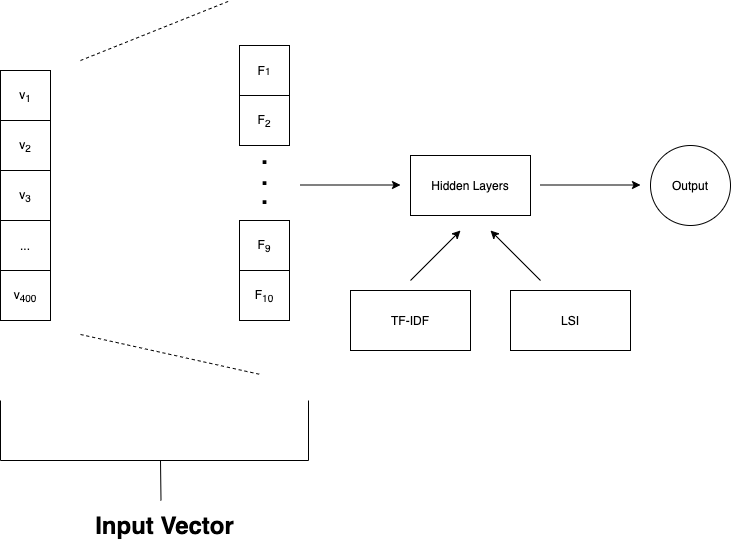

The diagram above was exported from draw.io. Its source (the exported page's mxGraphModel, read from the mxfile embedded in the PNG):
<mxGraphModel dx="946" dy="544" grid="1" gridSize="10" guides="1" tooltips="1" connect="1" arrows="1" fold="1" page="1" pageScale="1" pageWidth="827" pageHeight="1169" math="0" shadow="0">
  <root>
    <mxCell id="0" />
    <mxCell id="1" parent="0" />
    <mxCell id="jNhguF_5yJWEtFVg1bKO-1" value="v&lt;sub&gt;1&lt;/sub&gt;" style="whiteSpace=wrap;html=1;aspect=fixed;" vertex="1" parent="1">
      <mxGeometry x="80" y="130" width="50" height="50" as="geometry" />
    </mxCell>
    <mxCell id="jNhguF_5yJWEtFVg1bKO-2" value="v&lt;sub&gt;2&lt;/sub&gt;" style="whiteSpace=wrap;html=1;aspect=fixed;" vertex="1" parent="1">
      <mxGeometry x="80" y="180" width="50" height="50" as="geometry" />
    </mxCell>
    <mxCell id="jNhguF_5yJWEtFVg1bKO-3" value="&lt;font style=&quot;font-size: 12px&quot;&gt;v&lt;sub&gt;3&lt;/sub&gt;&lt;/font&gt;" style="whiteSpace=wrap;html=1;aspect=fixed;" vertex="1" parent="1">
      <mxGeometry x="80" y="230" width="50" height="50" as="geometry" />
    </mxCell>
    <mxCell id="jNhguF_5yJWEtFVg1bKO-4" value="..." style="whiteSpace=wrap;html=1;aspect=fixed;" vertex="1" parent="1">
      <mxGeometry x="80" y="280" width="50" height="50" as="geometry" />
    </mxCell>
    <mxCell id="jNhguF_5yJWEtFVg1bKO-5" value="v&lt;sub&gt;400&lt;/sub&gt;" style="whiteSpace=wrap;html=1;aspect=fixed;" vertex="1" parent="1">
      <mxGeometry x="80" y="330" width="50" height="50" as="geometry" />
    </mxCell>
    <mxCell id="jNhguF_5yJWEtFVg1bKO-6" value="" style="endArrow=none;dashed=1;html=1;" edge="1" parent="1">
      <mxGeometry width="50" height="50" relative="1" as="geometry">
        <mxPoint x="160" y="120" as="sourcePoint" />
        <mxPoint x="310" y="60" as="targetPoint" />
      </mxGeometry>
    </mxCell>
    <mxCell id="jNhguF_5yJWEtFVg1bKO-7" value="" style="endArrow=none;dashed=1;html=1;" edge="1" parent="1">
      <mxGeometry width="50" height="50" relative="1" as="geometry">
        <mxPoint x="160" y="394" as="sourcePoint" />
        <mxPoint x="340" y="434" as="targetPoint" />
      </mxGeometry>
    </mxCell>
    <mxCell id="jNhguF_5yJWEtFVg1bKO-8" value="F&lt;span style=&quot;font-size: 10px&quot;&gt;1&lt;/span&gt;" style="whiteSpace=wrap;html=1;aspect=fixed;" vertex="1" parent="1">
      <mxGeometry x="319" y="105" width="50" height="50" as="geometry" />
    </mxCell>
    <mxCell id="jNhguF_5yJWEtFVg1bKO-9" value="F&lt;sub&gt;2&lt;/sub&gt;" style="whiteSpace=wrap;html=1;aspect=fixed;" vertex="1" parent="1">
      <mxGeometry x="319" y="155" width="50" height="50" as="geometry" />
    </mxCell>
    <mxCell id="jNhguF_5yJWEtFVg1bKO-10" value="" style="endArrow=none;html=1;" edge="1" parent="1">
      <mxGeometry width="50" height="50" relative="1" as="geometry">
        <mxPoint x="80" y="520" as="sourcePoint" />
        <mxPoint x="80" y="460" as="targetPoint" />
      </mxGeometry>
    </mxCell>
    <mxCell id="jNhguF_5yJWEtFVg1bKO-11" value="" style="endArrow=none;html=1;" edge="1" parent="1">
      <mxGeometry width="50" height="50" relative="1" as="geometry">
        <mxPoint x="80" y="520" as="sourcePoint" />
        <mxPoint x="388" y="520" as="targetPoint" />
      </mxGeometry>
    </mxCell>
    <mxCell id="jNhguF_5yJWEtFVg1bKO-12" value="" style="endArrow=none;html=1;" edge="1" parent="1">
      <mxGeometry width="50" height="50" relative="1" as="geometry">
        <mxPoint x="388" y="520" as="sourcePoint" />
        <mxPoint x="388" y="460" as="targetPoint" />
      </mxGeometry>
    </mxCell>
    <mxCell id="jNhguF_5yJWEtFVg1bKO-13" value="Input Vector" style="text;strokeColor=none;fillColor=none;html=1;fontSize=24;fontStyle=1;verticalAlign=middle;align=center;" vertex="1" parent="1">
      <mxGeometry x="169" y="565" width="150" height="40" as="geometry" />
    </mxCell>
    <mxCell id="jNhguF_5yJWEtFVg1bKO-15" value="" style="endArrow=none;html=1;" edge="1" parent="1">
      <mxGeometry width="50" height="50" relative="1" as="geometry">
        <mxPoint x="240" y="520" as="sourcePoint" />
        <mxPoint x="240.5" y="560" as="targetPoint" />
      </mxGeometry>
    </mxCell>
    <mxCell id="jNhguF_5yJWEtFVg1bKO-17" value="F&lt;sub&gt;9&lt;/sub&gt;" style="whiteSpace=wrap;html=1;aspect=fixed;" vertex="1" parent="1">
      <mxGeometry x="319" y="280" width="50" height="50" as="geometry" />
    </mxCell>
    <mxCell id="jNhguF_5yJWEtFVg1bKO-18" value="F&lt;sub&gt;10&lt;/sub&gt;" style="whiteSpace=wrap;html=1;aspect=fixed;" vertex="1" parent="1">
      <mxGeometry x="319" y="330" width="50" height="50" as="geometry" />
    </mxCell>
    <mxCell id="jNhguF_5yJWEtFVg1bKO-19" value="." style="text;strokeColor=none;fillColor=none;html=1;fontSize=24;fontStyle=1;verticalAlign=middle;align=center;" vertex="1" parent="1">
      <mxGeometry x="294" y="195" width="100" height="40" as="geometry" />
    </mxCell>
    <mxCell id="jNhguF_5yJWEtFVg1bKO-20" value="." style="text;strokeColor=none;fillColor=none;html=1;fontSize=24;fontStyle=1;verticalAlign=middle;align=center;" vertex="1" parent="1">
      <mxGeometry x="294" y="216" width="100" height="40" as="geometry" />
    </mxCell>
    <mxCell id="jNhguF_5yJWEtFVg1bKO-21" value="." style="text;strokeColor=none;fillColor=none;html=1;fontSize=24;fontStyle=1;verticalAlign=middle;align=center;" vertex="1" parent="1">
      <mxGeometry x="294" y="235" width="100" height="40" as="geometry" />
    </mxCell>
    <mxCell id="jNhguF_5yJWEtFVg1bKO-22" value="" style="endArrow=classic;html=1;" edge="1" parent="1">
      <mxGeometry width="50" height="50" relative="1" as="geometry">
        <mxPoint x="380" y="244.5" as="sourcePoint" />
        <mxPoint x="480" y="244.5" as="targetPoint" />
      </mxGeometry>
    </mxCell>
    <mxCell id="jNhguF_5yJWEtFVg1bKO-23" value="Hidden Layers" style="rounded=0;whiteSpace=wrap;html=1;" vertex="1" parent="1">
      <mxGeometry x="490" y="215" width="120" height="60" as="geometry" />
    </mxCell>
    <mxCell id="jNhguF_5yJWEtFVg1bKO-24" value="" style="endArrow=classic;html=1;" edge="1" parent="1">
      <mxGeometry width="50" height="50" relative="1" as="geometry">
        <mxPoint x="620" y="244.5" as="sourcePoint" />
        <mxPoint x="720" y="244.5" as="targetPoint" />
      </mxGeometry>
    </mxCell>
    <mxCell id="jNhguF_5yJWEtFVg1bKO-25" value="Output" style="ellipse;whiteSpace=wrap;html=1;aspect=fixed;" vertex="1" parent="1">
      <mxGeometry x="730" y="205" width="80" height="80" as="geometry" />
    </mxCell>
    <mxCell id="jNhguF_5yJWEtFVg1bKO-27" value="" style="endArrow=classic;html=1;" edge="1" parent="1">
      <mxGeometry width="50" height="50" relative="1" as="geometry">
        <mxPoint x="490" y="340" as="sourcePoint" />
        <mxPoint x="540" y="290" as="targetPoint" />
      </mxGeometry>
    </mxCell>
    <mxCell id="jNhguF_5yJWEtFVg1bKO-28" value="TF-IDF" style="rounded=0;whiteSpace=wrap;html=1;" vertex="1" parent="1">
      <mxGeometry x="430" y="350" width="120" height="60" as="geometry" />
    </mxCell>
    <mxCell id="jNhguF_5yJWEtFVg1bKO-29" value="" style="endArrow=classic;html=1;" edge="1" parent="1">
      <mxGeometry width="50" height="50" relative="1" as="geometry">
        <mxPoint x="620" y="340" as="sourcePoint" />
        <mxPoint x="570" y="290" as="targetPoint" />
      </mxGeometry>
    </mxCell>
    <mxCell id="jNhguF_5yJWEtFVg1bKO-30" value="LSI" style="rounded=0;whiteSpace=wrap;html=1;" vertex="1" parent="1">
      <mxGeometry x="590" y="350" width="120" height="60" as="geometry" />
    </mxCell>
  </root>
</mxGraphModel>